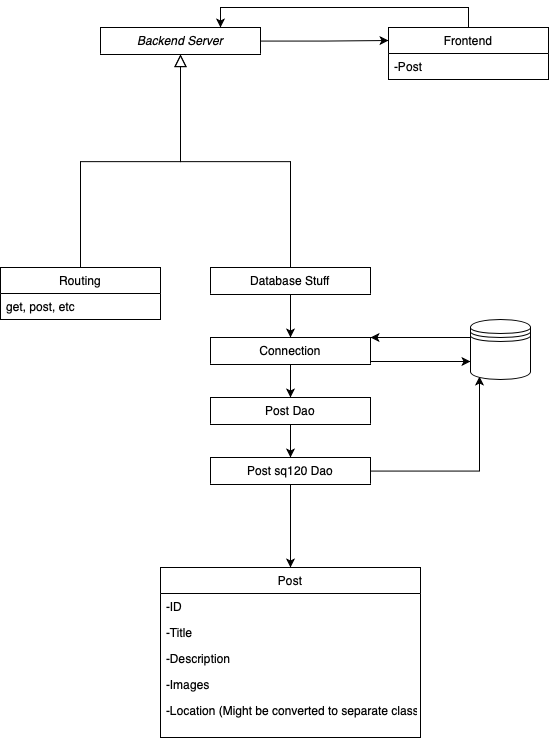

The diagram above was exported from draw.io. Its source (the exported page's mxGraphModel, read from the mxfile embedded in the PNG):
<mxGraphModel dx="1186" dy="1103" grid="1" gridSize="10" guides="1" tooltips="1" connect="1" arrows="1" fold="1" page="1" pageScale="1" pageWidth="827" pageHeight="1169" math="0" shadow="0">
  <root>
    <mxCell id="WIyWlLk6GJQsqaUBKTNV-0" />
    <mxCell id="WIyWlLk6GJQsqaUBKTNV-1" parent="WIyWlLk6GJQsqaUBKTNV-0" />
    <mxCell id="sKfQIOS3RgknGH7Ljnrp-24" style="edgeStyle=orthogonalEdgeStyle;rounded=0;orthogonalLoop=1;jettySize=auto;html=1;entryX=0;entryY=0.25;entryDx=0;entryDy=0;" edge="1" parent="WIyWlLk6GJQsqaUBKTNV-1" source="zkfFHV4jXpPFQw0GAbJ--0" target="zkfFHV4jXpPFQw0GAbJ--17">
      <mxGeometry relative="1" as="geometry">
        <mxPoint x="490" y="159" as="targetPoint" />
      </mxGeometry>
    </mxCell>
    <mxCell id="zkfFHV4jXpPFQw0GAbJ--0" value="Backend Server" style="swimlane;fontStyle=2;align=center;verticalAlign=top;childLayout=stackLayout;horizontal=1;startSize=26;horizontalStack=0;resizeParent=1;resizeLast=0;collapsible=1;marginBottom=0;rounded=0;shadow=0;strokeWidth=1;swimlaneLine=0;" parent="WIyWlLk6GJQsqaUBKTNV-1" vertex="1">
      <mxGeometry x="220" y="120" width="160" height="27" as="geometry">
        <mxRectangle x="230" y="140" width="160" height="26" as="alternateBounds" />
      </mxGeometry>
    </mxCell>
    <mxCell id="zkfFHV4jXpPFQw0GAbJ--6" value="Routing" style="swimlane;fontStyle=0;align=center;verticalAlign=top;childLayout=stackLayout;horizontal=1;startSize=26;horizontalStack=0;resizeParent=1;resizeLast=0;collapsible=1;marginBottom=0;rounded=0;shadow=0;strokeWidth=1;" parent="WIyWlLk6GJQsqaUBKTNV-1" vertex="1">
      <mxGeometry x="120" y="360" width="160" height="52" as="geometry">
        <mxRectangle x="130" y="380" width="160" height="26" as="alternateBounds" />
      </mxGeometry>
    </mxCell>
    <mxCell id="zkfFHV4jXpPFQw0GAbJ--7" value="get, post, etc" style="text;align=left;verticalAlign=top;spacingLeft=4;spacingRight=4;overflow=hidden;rotatable=0;points=[[0,0.5],[1,0.5]];portConstraint=eastwest;" parent="zkfFHV4jXpPFQw0GAbJ--6" vertex="1">
      <mxGeometry y="26" width="160" height="26" as="geometry" />
    </mxCell>
    <mxCell id="zkfFHV4jXpPFQw0GAbJ--12" value="" style="endArrow=block;endSize=10;endFill=0;shadow=0;strokeWidth=1;rounded=0;edgeStyle=elbowEdgeStyle;elbow=vertical;" parent="WIyWlLk6GJQsqaUBKTNV-1" source="zkfFHV4jXpPFQw0GAbJ--6" target="zkfFHV4jXpPFQw0GAbJ--0" edge="1">
      <mxGeometry width="160" relative="1" as="geometry">
        <mxPoint x="200" y="203" as="sourcePoint" />
        <mxPoint x="200" y="203" as="targetPoint" />
      </mxGeometry>
    </mxCell>
    <mxCell id="sKfQIOS3RgknGH7Ljnrp-9" style="edgeStyle=orthogonalEdgeStyle;rounded=0;orthogonalLoop=1;jettySize=auto;html=1;" edge="1" parent="WIyWlLk6GJQsqaUBKTNV-1" source="zkfFHV4jXpPFQw0GAbJ--13" target="sKfQIOS3RgknGH7Ljnrp-0">
      <mxGeometry relative="1" as="geometry" />
    </mxCell>
    <mxCell id="zkfFHV4jXpPFQw0GAbJ--13" value="Database Stuff" style="swimlane;fontStyle=0;align=center;verticalAlign=top;childLayout=stackLayout;horizontal=1;startSize=26;horizontalStack=0;resizeParent=1;resizeLast=0;collapsible=1;marginBottom=0;rounded=0;shadow=0;strokeWidth=1;swimlaneLine=0;" parent="WIyWlLk6GJQsqaUBKTNV-1" vertex="1">
      <mxGeometry x="330" y="360" width="160" height="27" as="geometry">
        <mxRectangle x="340" y="380" width="170" height="26" as="alternateBounds" />
      </mxGeometry>
    </mxCell>
    <mxCell id="zkfFHV4jXpPFQw0GAbJ--16" value="" style="endArrow=block;endSize=10;endFill=0;shadow=0;strokeWidth=1;rounded=0;edgeStyle=elbowEdgeStyle;elbow=vertical;" parent="WIyWlLk6GJQsqaUBKTNV-1" source="zkfFHV4jXpPFQw0GAbJ--13" target="zkfFHV4jXpPFQw0GAbJ--0" edge="1">
      <mxGeometry width="160" relative="1" as="geometry">
        <mxPoint x="210" y="373" as="sourcePoint" />
        <mxPoint x="310" y="271" as="targetPoint" />
      </mxGeometry>
    </mxCell>
    <mxCell id="sKfQIOS3RgknGH7Ljnrp-25" style="edgeStyle=orthogonalEdgeStyle;rounded=0;orthogonalLoop=1;jettySize=auto;html=1;entryX=0.75;entryY=0;entryDx=0;entryDy=0;" edge="1" parent="WIyWlLk6GJQsqaUBKTNV-1" source="zkfFHV4jXpPFQw0GAbJ--17" target="zkfFHV4jXpPFQw0GAbJ--0">
      <mxGeometry relative="1" as="geometry">
        <Array as="points">
          <mxPoint x="588" y="100" />
          <mxPoint x="340" y="100" />
        </Array>
      </mxGeometry>
    </mxCell>
    <mxCell id="zkfFHV4jXpPFQw0GAbJ--17" value="Frontend" style="swimlane;fontStyle=0;align=center;verticalAlign=top;childLayout=stackLayout;horizontal=1;startSize=26;horizontalStack=0;resizeParent=1;resizeLast=0;collapsible=1;marginBottom=0;rounded=0;shadow=0;strokeWidth=1;" parent="WIyWlLk6GJQsqaUBKTNV-1" vertex="1">
      <mxGeometry x="508" y="120" width="160" height="52" as="geometry">
        <mxRectangle x="550" y="140" width="160" height="26" as="alternateBounds" />
      </mxGeometry>
    </mxCell>
    <mxCell id="sKfQIOS3RgknGH7Ljnrp-26" value="-Post" style="text;align=left;verticalAlign=top;spacingLeft=4;spacingRight=4;overflow=hidden;rotatable=0;points=[[0,0.5],[1,0.5]];portConstraint=eastwest;" vertex="1" parent="zkfFHV4jXpPFQw0GAbJ--17">
      <mxGeometry y="26" width="160" height="26" as="geometry" />
    </mxCell>
    <mxCell id="sKfQIOS3RgknGH7Ljnrp-10" style="edgeStyle=orthogonalEdgeStyle;rounded=0;orthogonalLoop=1;jettySize=auto;html=1;entryX=0.5;entryY=0;entryDx=0;entryDy=0;" edge="1" parent="WIyWlLk6GJQsqaUBKTNV-1" source="sKfQIOS3RgknGH7Ljnrp-0" target="sKfQIOS3RgknGH7Ljnrp-1">
      <mxGeometry relative="1" as="geometry" />
    </mxCell>
    <mxCell id="sKfQIOS3RgknGH7Ljnrp-22" style="edgeStyle=orthogonalEdgeStyle;rounded=0;orthogonalLoop=1;jettySize=auto;html=1;entryX=0;entryY=0.7;entryDx=0;entryDy=0;" edge="1" parent="WIyWlLk6GJQsqaUBKTNV-1" source="sKfQIOS3RgknGH7Ljnrp-0" target="sKfQIOS3RgknGH7Ljnrp-20">
      <mxGeometry relative="1" as="geometry">
        <Array as="points">
          <mxPoint x="520" y="454" />
          <mxPoint x="520" y="454" />
        </Array>
      </mxGeometry>
    </mxCell>
    <mxCell id="sKfQIOS3RgknGH7Ljnrp-0" value="Connection" style="swimlane;fontStyle=0;align=center;verticalAlign=top;childLayout=stackLayout;horizontal=1;startSize=26;horizontalStack=0;resizeParent=1;resizeLast=0;collapsible=1;marginBottom=0;rounded=0;shadow=0;strokeWidth=1;swimlaneLine=0;" vertex="1" parent="WIyWlLk6GJQsqaUBKTNV-1">
      <mxGeometry x="330" y="430" width="160" height="27" as="geometry">
        <mxRectangle x="340" y="380" width="170" height="26" as="alternateBounds" />
      </mxGeometry>
    </mxCell>
    <mxCell id="sKfQIOS3RgknGH7Ljnrp-11" style="edgeStyle=orthogonalEdgeStyle;rounded=0;orthogonalLoop=1;jettySize=auto;html=1;" edge="1" parent="WIyWlLk6GJQsqaUBKTNV-1" source="sKfQIOS3RgknGH7Ljnrp-1" target="sKfQIOS3RgknGH7Ljnrp-2">
      <mxGeometry relative="1" as="geometry" />
    </mxCell>
    <mxCell id="sKfQIOS3RgknGH7Ljnrp-1" value="Post Dao" style="swimlane;fontStyle=0;align=center;verticalAlign=top;childLayout=stackLayout;horizontal=1;startSize=26;horizontalStack=0;resizeParent=1;resizeLast=0;collapsible=1;marginBottom=0;rounded=0;shadow=0;strokeWidth=1;swimlaneLine=0;" vertex="1" parent="WIyWlLk6GJQsqaUBKTNV-1">
      <mxGeometry x="330" y="490" width="160" height="27" as="geometry">
        <mxRectangle x="340" y="380" width="170" height="26" as="alternateBounds" />
      </mxGeometry>
    </mxCell>
    <mxCell id="sKfQIOS3RgknGH7Ljnrp-12" style="edgeStyle=orthogonalEdgeStyle;rounded=0;orthogonalLoop=1;jettySize=auto;html=1;entryX=0.5;entryY=0;entryDx=0;entryDy=0;" edge="1" parent="WIyWlLk6GJQsqaUBKTNV-1" source="sKfQIOS3RgknGH7Ljnrp-2" target="sKfQIOS3RgknGH7Ljnrp-3">
      <mxGeometry relative="1" as="geometry" />
    </mxCell>
    <mxCell id="sKfQIOS3RgknGH7Ljnrp-21" style="edgeStyle=orthogonalEdgeStyle;rounded=0;orthogonalLoop=1;jettySize=auto;html=1;entryX=0.15;entryY=0.95;entryDx=0;entryDy=0;entryPerimeter=0;" edge="1" parent="WIyWlLk6GJQsqaUBKTNV-1" source="sKfQIOS3RgknGH7Ljnrp-2" target="sKfQIOS3RgknGH7Ljnrp-20">
      <mxGeometry relative="1" as="geometry" />
    </mxCell>
    <mxCell id="sKfQIOS3RgknGH7Ljnrp-2" value="Post sq120 Dao" style="swimlane;fontStyle=0;align=center;verticalAlign=top;childLayout=stackLayout;horizontal=1;startSize=26;horizontalStack=0;resizeParent=1;resizeLast=0;collapsible=1;marginBottom=0;rounded=0;shadow=0;strokeWidth=1;swimlaneLine=0;" vertex="1" parent="WIyWlLk6GJQsqaUBKTNV-1">
      <mxGeometry x="330" y="550" width="160" height="27" as="geometry">
        <mxRectangle x="340" y="380" width="170" height="26" as="alternateBounds" />
      </mxGeometry>
    </mxCell>
    <mxCell id="sKfQIOS3RgknGH7Ljnrp-3" value="Post" style="swimlane;fontStyle=0;align=center;verticalAlign=top;childLayout=stackLayout;horizontal=1;startSize=26;horizontalStack=0;resizeParent=1;resizeLast=0;collapsible=1;marginBottom=0;rounded=0;shadow=0;strokeWidth=1;swimlaneLine=1;" vertex="1" parent="WIyWlLk6GJQsqaUBKTNV-1">
      <mxGeometry x="280" y="660" width="260" height="170" as="geometry">
        <mxRectangle x="340" y="380" width="170" height="26" as="alternateBounds" />
      </mxGeometry>
    </mxCell>
    <mxCell id="sKfQIOS3RgknGH7Ljnrp-4" value="-ID" style="text;align=left;verticalAlign=top;spacingLeft=4;spacingRight=4;overflow=hidden;rotatable=0;points=[[0,0.5],[1,0.5]];portConstraint=eastwest;" vertex="1" parent="sKfQIOS3RgknGH7Ljnrp-3">
      <mxGeometry y="26" width="260" height="26" as="geometry" />
    </mxCell>
    <mxCell id="sKfQIOS3RgknGH7Ljnrp-5" value="-Title" style="text;align=left;verticalAlign=top;spacingLeft=4;spacingRight=4;overflow=hidden;rotatable=0;points=[[0,0.5],[1,0.5]];portConstraint=eastwest;" vertex="1" parent="sKfQIOS3RgknGH7Ljnrp-3">
      <mxGeometry y="52" width="260" height="26" as="geometry" />
    </mxCell>
    <mxCell id="sKfQIOS3RgknGH7Ljnrp-6" value="-Description" style="text;align=left;verticalAlign=top;spacingLeft=4;spacingRight=4;overflow=hidden;rotatable=0;points=[[0,0.5],[1,0.5]];portConstraint=eastwest;" vertex="1" parent="sKfQIOS3RgknGH7Ljnrp-3">
      <mxGeometry y="78" width="260" height="26" as="geometry" />
    </mxCell>
    <mxCell id="sKfQIOS3RgknGH7Ljnrp-7" value="-Images" style="text;align=left;verticalAlign=top;spacingLeft=4;spacingRight=4;overflow=hidden;rotatable=0;points=[[0,0.5],[1,0.5]];portConstraint=eastwest;" vertex="1" parent="sKfQIOS3RgknGH7Ljnrp-3">
      <mxGeometry y="104" width="260" height="26" as="geometry" />
    </mxCell>
    <mxCell id="sKfQIOS3RgknGH7Ljnrp-8" value="-Location (Might be converted to separate class)" style="text;align=left;verticalAlign=top;spacingLeft=4;spacingRight=4;overflow=hidden;rotatable=0;points=[[0,0.5],[1,0.5]];portConstraint=eastwest;" vertex="1" parent="sKfQIOS3RgknGH7Ljnrp-3">
      <mxGeometry y="130" width="260" height="26" as="geometry" />
    </mxCell>
    <mxCell id="sKfQIOS3RgknGH7Ljnrp-23" style="edgeStyle=orthogonalEdgeStyle;rounded=0;orthogonalLoop=1;jettySize=auto;html=1;" edge="1" parent="WIyWlLk6GJQsqaUBKTNV-1" source="sKfQIOS3RgknGH7Ljnrp-20">
      <mxGeometry relative="1" as="geometry">
        <mxPoint x="490" y="430" as="targetPoint" />
        <Array as="points">
          <mxPoint x="490" y="430" />
        </Array>
      </mxGeometry>
    </mxCell>
    <mxCell id="sKfQIOS3RgknGH7Ljnrp-20" value="" style="shape=datastore;whiteSpace=wrap;html=1;strokeColor=#000000;fillColor=#ffffff;" vertex="1" parent="WIyWlLk6GJQsqaUBKTNV-1">
      <mxGeometry x="590" y="412" width="60" height="60" as="geometry" />
    </mxCell>
  </root>
</mxGraphModel>